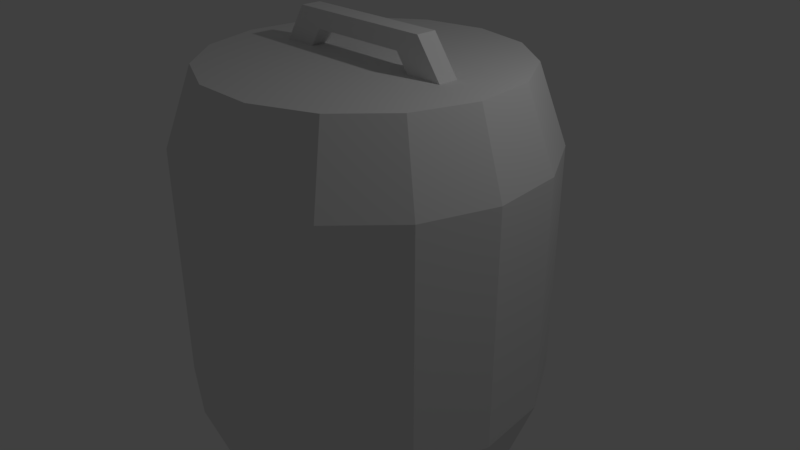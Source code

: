 # Source: Item_D.blend  (saved by Blender 2.79.0; exported with 4.5.12 LTS)
import bpy
from mathutils import Matrix  # noqa: F401  (used for matrix-valued properties, if any)

bpy.ops.wm.read_factory_settings(use_empty=True)
scene = bpy.context.scene
scene.name = 'Scene'

# ---- collections
col_collection_1 = bpy.data.collections.new('Collection 1'); scene.collection.children.link(col_collection_1)

# ---- materials (node trees are filled in below, after node groups)
mat_material_001 = bpy.data.materials.new('Material.001')
mat_material_001.alpha_threshold = 0.0
mat_material_001.use_transparent_shadow = False
mat_material_001.roughness = 0.5

# ---- material node trees

# ---- world
world_world = bpy.data.worlds.new('World'); scene.world = world_world
world_world.color = (0.05088, 0.05088, 0.05088)
world_world.use_sun_shadow = False
world_world.sun_shadow_jitter_overblur = 0.0
world_world.cycles.sampling_method = 'MANUAL'

# ---- cameras
cam_camera = bpy.data.cameras.new('Camera')
cam_camera.clip_end = 100.0
cam_camera.lens = 35.0
cam_camera.sensor_width = 32.0
cam_camera.sensor_height = 18.0
cam_camera.ortho_scale = 7.314
cam_camera.dof.focus_distance = 0.0
cam_camera.dof.aperture_fstop = 128.0

# ---- lights
light_lamp = bpy.data.lights.new('Lamp', 'POINT')
light_lamp.transmission_factor = 0.0
light_lamp.cutoff_distance = 30.0
light_lamp.energy = 100.0
light_lamp.shadow_buffer_clip_start = 1.001
light_lamp.shadow_soft_size = 0.1
light_lamp.shadow_maximum_resolution = 0.006
light_lamp.use_absolute_resolution = True

# ---- meshes
me_cylinder = bpy.data.meshes.new('Cylinder')
me_cylinder.from_pydata([(7.947e-09, 2.0, -2.576), (7.947e-09, 2.0, 2.576), (0.8135, 1.827, -2.576), (0.8135, 1.827, 2.576), (1.486, 1.338, -2.576), (1.486, 1.338, 2.576), (1.902, 0.618, -2.576), (1.902, 0.618, 2.576), (1.989, -0.2091, -2.576), (1.989, -0.2091, 2.576), (1.732, -1.0, -2.576), (1.732, -1.0, 2.576), (1.176, -1.618, -2.576), (1.176, -1.618, 2.576), (0.4158, -1.956, -2.576), (0.4158, -1.956, 2.576), (-0.4158, -1.956, -2.576), (-0.4158, -1.956, 2.576), (-1.176, -1.618, -2.576), (-1.176, -1.618, 2.576), (-1.732, -1.0, -2.576), (-1.732, -1.0, 2.576), (-1.989, -0.2091, -2.576), (-1.989, -0.2091, 2.576), (-1.902, 0.618, -2.576), (-1.902, 0.618, 2.576), (-1.486, 1.338, -2.576), (-1.486, 1.338, 2.576), (-0.8135, 1.827, -2.576), (-0.8135, 1.827, 2.576), (1.233e-08, 2.368, -1.562), (1.233e-08, 2.368, 1.562), (0.9631, 2.163, 1.562), (0.9631, 2.163, -1.562), (1.76, 1.584, 1.562), (1.76, 1.584, -1.562), (2.252, 0.7317, 1.562), (2.252, 0.7317, -1.562), (2.355, -0.2475, 1.562), (2.355, -0.2475, -1.562), (2.051, -1.184, 1.562), (2.051, -1.184, -1.562), (1.392, -1.916, 1.562), (1.392, -1.916, -1.562), (0.4923, -2.316, 1.562), (0.4923, -2.316, -1.562), (-0.4923, -2.316, 1.562), (-0.4923, -2.316, -1.562), (-1.392, -1.916, 1.562), (-1.392, -1.916, -1.562), (-2.051, -1.184, 1.562), (-2.051, -1.184, -1.562), (-2.355, -0.2475, 1.562), (-2.355, -0.2475, -1.562), (-2.252, 0.7317, 1.562), (-2.252, 0.7317, -1.562), (-1.76, 1.584, 1.562), (-1.76, 1.584, -1.562), (-0.9631, 2.163, 1.562), (-0.9631, 2.163, -1.562), (-0.6674, -0.1332, 2.81), (-0.9834, -0.1332, 3.045), (-0.6674, 0.1332, 2.81), (-0.9834, 0.1332, 3.045), (0.6668, -0.1332, 2.81), (0.9828, -0.1332, 3.045), (0.6668, 0.1332, 2.81), (0.9828, 0.1332, 3.045), (-0.9345, -0.1332, 2.432), (-1.376, -0.1332, 2.441), (-0.9345, 0.1332, 2.432), (-1.376, 0.1332, 2.441), (0.8977, -0.1332, 2.483), (1.408, -0.1332, 2.461), (0.8977, 0.1332, 2.483), (1.408, 0.1332, 2.461)], [], [(31, 1, 3, 32), (32, 3, 5, 34), (34, 5, 7, 36), (36, 7, 9, 38), (38, 9, 11, 40), (40, 11, 13, 42), (42, 13, 15, 44), (44, 15, 17, 46), (46, 17, 19, 48), (48, 19, 21, 50), (50, 21, 23, 52), (52, 23, 25, 54), (54, 25, 27, 56), (3, 1, 29, 27, 25, 23, 21, 19, 17, 15, 13, 11, 9, 7, 5), (56, 27, 29, 58), (58, 29, 1, 31), (0, 2, 4, 6, 8, 10, 12, 14, 16, 18, 20, 22, 24, 26, 28), (28, 59, 30, 0), (26, 57, 59, 28), (59, 58, 31, 30), (24, 55, 57, 26), (57, 56, 58, 59), (22, 53, 55, 24), (55, 54, 56, 57), (20, 51, 53, 22), (53, 52, 54, 55), (18, 49, 51, 20), (51, 50, 52, 53), (16, 47, 49, 18), (49, 48, 50, 51), (14, 45, 47, 16), (47, 46, 48, 49), (12, 43, 45, 14), (45, 44, 46, 47), (10, 41, 43, 12), (43, 42, 44, 45), (8, 39, 41, 10), (41, 40, 42, 43), (6, 37, 39, 8), (39, 38, 40, 41), (4, 35, 37, 6), (37, 36, 38, 39), (2, 33, 35, 4), (35, 34, 36, 37), (0, 30, 33, 2), (33, 32, 34, 35), (62, 60, 68, 70), (62, 63, 67, 66), (65, 64, 72, 73), (64, 65, 61, 60), (62, 66, 64, 60), (67, 63, 61, 65), (63, 62, 70, 71), (60, 61, 69, 68), (61, 63, 71, 69), (64, 66, 74, 72), (67, 65, 73, 75), (66, 67, 75, 74), (30, 31, 32, 33)])
_uv = me_cylinder.uv_layers.new(name='UVMap')
_uv.uv.foreach_set('vector', [0.6448, 0.439, 0.5889, 0.392, 0.622, 0.3465, 0.6839, 0.3851, 0.6921, 0.3667, 0.622, 0.3465, 0.6337, 0.2914, 0.706, 0.3015, 0.706, 0.2813, 0.6337, 0.2914, 0.622, 0.2363, 0.6921, 0.2161, 0.6839, 0.1977, 0.622, 0.2363, 0.5889, 0.1908, 0.6448, 0.1438, 0.6298, 0.1303, 0.5889, 0.1908, 0.5402, 0.1626, 0.5721, 0.097, 0.5529, 0.09078, 0.5402, 0.1626, 0.4842, 0.1568, 0.4866, 0.08381, 0.4666, 0.08592, 0.4842, 0.1568, 0.4306, 0.1742, 0.4032, 0.1065, 0.3858, 0.1166, 0.4306, 0.1742, 0.3888, 0.2118, 0.3362, 0.1612, 0.3244, 0.1775, 0.3888, 0.2118, 0.3659, 0.2632, 0.2973, 0.2384, 0.2931, 0.2581, 0.3659, 0.2632, 0.3659, 0.3195, 0.2931, 0.3247, 0.2973, 0.3444, 0.3659, 0.3195, 0.3888, 0.371, 0.3244, 0.4053, 0.3362, 0.4216, 0.3888, 0.371, 0.4306, 0.4086, 0.3858, 0.4662, 0.4032, 0.4763, 0.4306, 0.4086, 0.4842, 0.426, 0.4666, 0.4969, 0.622, 0.3465, 0.5889, 0.392, 0.5402, 0.4201, 0.4842, 0.426, 0.4306, 0.4086, 0.3888, 0.371, 0.3659, 0.3195, 0.3659, 0.2632, 0.3888, 0.2118, 0.4306, 0.1742, 0.4842, 0.1568, 0.5402, 0.1626, 0.5889, 0.1908, 0.622, 0.2363, 0.6337, 0.2914, 0.4866, 0.499, 0.4842, 0.426, 0.5402, 0.4201, 0.5529, 0.492, 0.5721, 0.4858, 0.5402, 0.4201, 0.5889, 0.392, 0.6298, 0.4525, 0.4211, 0.595, 0.4725, 0.5721, 0.5288, 0.5721, 0.5802, 0.595, 0.6179, 0.6368, 0.6353, 0.6903, 0.6294, 0.7463, 0.6013, 0.7951, 0.5557, 0.8281, 0.5007, 0.8399, 0.4456, 0.8281, 0.4001, 0.7951, 0.3719, 0.7463, 0.366, 0.6903, 0.3834, 0.6368, 0.3834, 0.6368, 0.3259, 0.5919, 0.3705, 0.5424, 0.4211, 0.595, 0.366, 0.6903, 0.2952, 0.6728, 0.3158, 0.6094, 0.3834, 0.6368, 0.2116, 0.5333, 0.0001432, 0.5333, 0.0001432, 0.4667, 0.2116, 0.4667, 0.3719, 0.7463, 0.3001, 0.7591, 0.2931, 0.6928, 0.366, 0.6903, 0.2116, 0.6, 0.0001432, 0.6, 0.0001432, 0.5333, 0.2116, 0.5333, 0.4001, 0.7951, 0.3396, 0.836, 0.3063, 0.7782, 0.3719, 0.7463, 0.2116, 0.6666, 0.0001432, 0.6666, 0.0001432, 0.6, 0.2116, 0.6, 0.4456, 0.8281, 0.407, 0.8901, 0.3531, 0.8509, 0.4001, 0.7951, 0.2116, 0.7333, 0.0001432, 0.7333, 0.0001432, 0.6666, 0.2116, 0.6666, 0.5007, 0.8399, 0.4906, 0.9121, 0.4254, 0.8983, 0.4456, 0.8281, 0.2116, 0.7999, 0.0001432, 0.7999, 0.0001432, 0.7333, 0.2116, 0.7333, 0.5557, 0.8281, 0.5759, 0.8983, 0.5107, 0.9121, 0.5007, 0.8399, 0.2116, 0.8666, 0.0001432, 0.8666, 0.0001432, 0.7999, 0.2116, 0.7999, 0.6013, 0.7951, 0.6483, 0.8509, 0.5943, 0.8901, 0.5557, 0.8281, 0.2116, 0.9332, 0.0001432, 0.9332, 0.0001432, 0.8666, 0.2116, 0.8666, 0.6294, 0.7463, 0.6951, 0.7782, 0.6617, 0.8359, 0.6013, 0.7951, 0.2116, 0.9999, 0.0001432, 0.9999, 0.0001432, 0.9332, 0.2116, 0.9332, 0.6353, 0.6903, 0.7083, 0.6928, 0.7013, 0.7591, 0.6294, 0.7463, 0.2116, 0.06679, 0.0001432, 0.06679, 0.0001432, 0.0001433, 0.2116, 0.0001432, 0.6179, 0.6368, 0.6856, 0.6094, 0.7062, 0.6728, 0.6353, 0.6903, 0.2116, 0.1334, 0.0001432, 0.1334, 0.0001432, 0.06679, 0.2116, 0.06679, 0.5802, 0.595, 0.6309, 0.5424, 0.6755, 0.5919, 0.6179, 0.6368, 0.2116, 0.2001, 0.0001432, 0.2001, 0.0001432, 0.1334, 0.2116, 0.1334, 0.5288, 0.5721, 0.5537, 0.5034, 0.6146, 0.5306, 0.5802, 0.595, 0.2116, 0.2667, 0.0001432, 0.2667, 0.0001432, 0.2001, 0.2116, 0.2001, 0.4725, 0.5721, 0.4674, 0.4993, 0.534, 0.4993, 0.5288, 0.5721, 0.2116, 0.3334, 0.0001432, 0.3334, 0.0001432, 0.2667, 0.2116, 0.2667, 0.4211, 0.595, 0.3868, 0.5306, 0.4476, 0.5034, 0.4725, 0.5721, 0.2116, 0.4, 0.0001432, 0.4, 0.0001432, 0.3334, 0.2116, 0.3334, 0.6721, 0.07178, 0.6714, 0.08979, 0.6401, 0.0886, 0.6408, 0.07059, 0.6952, 0.06107, 0.6738, 0.04519, 0.8069, 0.04519, 0.7855, 0.06107, 0.8069, 0.02717, 0.8071, 0.0005352, 0.8342, 0.0001432, 0.8558, 0.02717, 0.7855, 0.01129, 0.8069, 0.02717, 0.6738, 0.02717, 0.6952, 0.01129, 0.6952, 0.06107, 0.7855, 0.06107, 0.7855, 0.0791, 0.6952, 0.0791, 0.8069, 0.04519, 0.6738, 0.04519, 0.6738, 0.02717, 0.8069, 0.02717, 0.6738, 0.04519, 0.6721, 0.07178, 0.6408, 0.07059, 0.6251, 0.04519, 0.6721, 0.0005847, 0.6738, 0.02717, 0.6251, 0.02717, 0.6408, 0.001775, 0.6738, 0.02717, 0.6738, 0.04519, 0.6251, 0.04519, 0.6251, 0.02717, 0.8068, 0.08985, 0.8071, 0.07183, 0.8342, 0.07222, 0.8339, 0.09024, 0.8069, 0.04519, 0.8069, 0.02717, 0.8558, 0.02717, 0.8558, 0.04519, 0.8071, 0.07183, 0.8069, 0.04519, 0.8558, 0.04519, 0.8342, 0.07222, 0.2116, 0.4667, 0.0001432, 0.4667, 0.0001432, 0.4, 0.2116, 0.4])
me_cylinder.materials.append(mat_material_001)
me_cylinder.use_remesh_preserve_volume = False
me_cylinder.use_remesh_preserve_attributes = False
me_cylinder.use_mirror_vertex_groups = False
me_cylinder.update()

# ---- objects
ob_cylinder = bpy.data.objects.new('Cylinder', me_cylinder)
ob_lamp = bpy.data.objects.new('Lamp', light_lamp)
ob_camera = bpy.data.objects.new('Camera', cam_camera)

# ---- transforms, parenting, visibility, modifiers, constraints
ob_cylinder.location = (0.0, 0.0, 0.0)
ob_cylinder.lineart.crease_threshold = 0.0
ob_lamp.location = (4.076, 1.005, 5.904)
ob_lamp.rotation_euler = (0.6503, 0.05522, 1.866)
ob_lamp.lock_rotations_4d = False
ob_lamp.empty_display_type = 'ARROWS'
ob_lamp.color = (0.0, 0.0, 0.0, 0.0)
ob_lamp.lineart.crease_threshold = 0.0
ob_camera.location = (7.481, -6.508, 5.344)
ob_camera.rotation_euler = (1.109, 0.0, 0.8149)
ob_camera.lock_rotations_4d = False
ob_camera.empty_display_type = 'ARROWS'
ob_camera.color = (0.0, 0.0, 0.0, 0.0)
ob_camera.display_type = 'WIRE'
ob_camera.lineart.crease_threshold = 0.0

# ---- collection membership
col_collection_1.objects.link(ob_cylinder)
col_collection_1.objects.link(ob_lamp)
col_collection_1.objects.link(ob_camera)

# ---- scene / render settings (as saved in the file)
scene.camera = ob_camera
scene.frame_start = 1; scene.frame_end = 250; scene.frame_set(1)
scene.render.engine = 'BLENDER_EEVEE_NEXT'
scene.render.resolution_percentage = 50
scene.render.dither_intensity = 0.0
scene.cycles.use_denoising = False
scene.cycles.samples = 128
scene.cycles.sampling_pattern = 'TABULATED_SOBOL'
scene.cycles.use_adaptive_sampling = False
scene.cycles.use_light_tree = False
scene.cycles.blur_glossy = 0.0
scene.cycles.sample_clamp_indirect = 0.0
scene.view_settings.view_transform = 'Standard'
bpy.context.view_layer.update()
